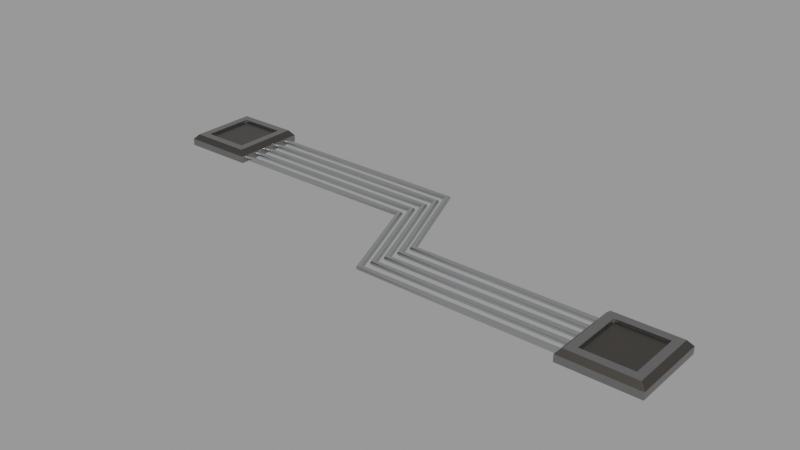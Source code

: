 # Source: greeble_btm14.blend  (saved by Blender 3.0.42; exported with 4.5.12 LTS)
import bpy
from mathutils import Matrix  # noqa: F401  (used for matrix-valued properties, if any)

bpy.ops.wm.read_factory_settings(use_empty=True)
scene = bpy.context.scene
scene.name = 'main'

# ---- materials (node trees are filled in below, after node groups)
mat_sy_steel_mat = bpy.data.materials.new('sy_steel_mat')
mat_sy_steel_mat.use_transparent_shadow = False
mat_sy_alum_shiny = bpy.data.materials.new('sy_alum_shiny')
mat_sy_alum_shiny.use_transparent_shadow = False
mat_sy_dark_annodized_matte = bpy.data.materials.new('sy_dark_annodized_matte')
mat_sy_dark_annodized_matte.use_transparent_shadow = False

# ---- node groups
ng_sy_metal_001 = bpy.data.node_groups.new('sy_metal.001', 'ShaderNodeTree')
_s = ng_sy_metal_001.interface.new_socket(name='Color', in_out='OUTPUT', socket_type='NodeSocketColor')
_s.default_value = (0.2987, 0.2987, 0.2987, 1.0)
_s = ng_sy_metal_001.interface.new_socket(name='Normal', in_out='OUTPUT', socket_type='NodeSocketVector')
_s.min_value = 0.0
_s.max_value = 0.0
_s = ng_sy_metal_001.interface.new_socket(name='Value', in_out='OUTPUT', socket_type='NodeSocketFloat')
_s.min_value = 0.0
_s.max_value = 0.0
_s = ng_sy_metal_001.interface.new_socket(name='Color', in_out='INPUT', socket_type='NodeSocketColor')
_s.default_value = (0.2987, 0.2987, 0.2987, 1.0)
_s = ng_sy_metal_001.interface.new_socket(name='Roughness', in_out='INPUT', socket_type='NodeSocketFloat')
_s.default_value = 1.0
_s.min_value = 0.0
_s.max_value = 2.0
_s = ng_sy_metal_001.interface.new_socket(name='Bump', in_out='INPUT', socket_type='NodeSocketFloat')
_s.default_value = 1.0
_s.min_value = 0.0
_s.max_value = 2.0
_s = ng_sy_metal_001.interface.new_socket(name='Scale', in_out='INPUT', socket_type='NodeSocketFloat')
_s.default_value = 1.0
_s.min_value = 0.0
_s.max_value = 2.0
_s = ng_sy_metal_001.interface.new_socket(name='Normal', in_out='INPUT', socket_type='NodeSocketVector')
_s.min_value = -1.0
_s.max_value = 1.0
_s.hide_value = True
_N = ng_sy_metal_001.nodes; _L = ng_sy_metal_001.links
n0 = _N.new('ShaderNodeTexCoord'); n0.name = 'Texture Coordinate.001'; n0.location = (-689, -224)
n1 = _N.new('ShaderNodeMapping'); n1.name = 'Mapping.001'; n1.location = (-479, -207)
n1.width = 240
n1.vector_type = 'TEXTURE'
n1.inputs[2].default_value = (0.7679, 0.576, 0.384)
n2 = _N.new('ShaderNodeValToRGB'); n2.name = 'ColorRamp'; n2.location = (45, -254)
while len(n2.color_ramp.elements) > 1: n2.color_ramp.elements.remove(n2.color_ramp.elements[-1])
n2.color_ramp.elements[0].position = 0.0; n2.color_ramp.elements[0].color = (0.508, 0.508, 0.508, 1.0)
_e = n2.color_ramp.elements.new(1.0); _e.color = (1.0, 1.0, 1.0, 1.0)
n3 = _N.new('ShaderNodeMix'); n3.name = 'Mix'; n3.location = (351, -115)
n3.data_type = 'RGBA'
n3.blend_type = 'MULTIPLY'
n3.inputs[0].default_value = 0.4667
n4 = _N.new('NodeGroupOutput'); n4.name = 'Group Output'; n4.location = (889, 0)
n5 = _N.new('ShaderNodeRGB'); n5.name = 'RGB'; n5.location = (-683, 362)
n5.outputs[0].default_value = (0.2987, 0.2987, 0.2987, 1.0)
n6 = _N.new('ShaderNodeTexCoord'); n6.name = 'Texture Coordinate'; n6.location = (-689, 83)
n7 = _N.new('ShaderNodeMapping'); n7.name = 'Mapping'; n7.location = (-461, 179)
n7.width = 240
n7.vector_type = 'TEXTURE'
n7.inputs[2].default_value = (0.384, 0.576, 0.7679)
n8 = _N.new('ShaderNodeTexNoise'); n8.name = 'Noise Texture'; n8.location = (-184, 74)
n8.inputs[2].default_value = 150.0
n8.inputs[3].default_value = 5.0
n9 = _N.new('ShaderNodeValToRGB'); n9.name = 'ColorRamp.001'; n9.location = (46, 5)
while len(n9.color_ramp.elements) > 1: n9.color_ramp.elements.remove(n9.color_ramp.elements[-1])
n9.color_ramp.elements[0].position = 0.0; n9.color_ramp.elements[0].color = (0.0, 0.0, 0.0, 1.0)
_e = n9.color_ramp.elements.new(1.0); _e.color = (1.0, 1.0, 1.0, 1.0)
n10 = _N.new('ShaderNodeMath'); n10.name = 'Math'; n10.location = (571, -60)
n10.operation = 'MULTIPLY'
n10.inputs[2].default_value = 0.0
n11 = _N.new('ShaderNodeMath'); n11.name = 'Math.001'; n11.location = (382, -405)
n11.operation = 'DIVIDE'
n11.inputs[1].default_value = 10.0
n11.inputs[2].default_value = 0.0
n12 = _N.new('ShaderNodeBump'); n12.name = 'Bump'; n12.location = (689, -362)
n12.inputs[1].default_value = 0.05
n12.inputs[2].default_value = 1.0
n13 = _N.new('ShaderNodeValue'); n13.name = 'Value'; n13.location = (-1337, -282)
n13.outputs[0].default_value = 1.0
n14 = _N.new('NodeGroupInput'); n14.name = 'Group Input'; n14.location = (-1239, 5)
n15 = _N.new('ShaderNodeCombineXYZ'); n15.name = 'Combine XYZ'; n15.location = (-869, -178)
n16 = _N.new('ShaderNodeMath'); n16.name = 'Math.002'; n16.location = (-1066, -219)
n16.operation = 'MULTIPLY'
n16.inputs[1].default_value = 50.0
n16.inputs[2].default_value = 0.0
n17 = _N.new('ShaderNodeCombineXYZ'); n17.name = 'Combine XYZ.001'; n17.location = (-869, -371)
n18 = _N.new('ShaderNodeTexNoise'); n18.name = 'Musgrave Texture'; n18.location = (-175, -206)
n18.width = 150
n18.normalize = False
n18.inputs[2].default_value = 400.0
n18.inputs[3].default_value = 0.0
n18.inputs[4].default_value = 0.25
_L.new(n7.outputs[0], n8.inputs[0])
_L.new(n6.outputs[0], n7.inputs[0])
_L.new(n18.outputs[0], n2.inputs[0])
_L.new(n9.outputs[0], n3.inputs[6])
_L.new(n2.outputs[0], n3.inputs[7])
_L.new(n1.outputs[0], n18.inputs[0])
_L.new(n0.outputs[0], n1.inputs[0])
_L.new(n3.outputs[2], n12.inputs[3])
_L.new(n12.outputs[0], n4.inputs[1])
_L.new(n3.outputs[2], n10.inputs[0])
_L.new(n10.outputs[0], n4.inputs[2])
_L.new(n14.outputs[0], n4.inputs[0])
_L.new(n14.outputs[1], n10.inputs[1])
_L.new(n14.outputs[2], n11.inputs[0])
_L.new(n11.outputs[0], n12.inputs[0])
_L.new(n14.outputs[4], n12.inputs[4])
_L.new(n16.outputs[0], n15.inputs[0])
_L.new(n16.outputs[0], n15.inputs[1])
_L.new(n15.outputs[0], n7.inputs[3])
_L.new(n16.outputs[0], n17.inputs[2])
_L.new(n17.outputs[0], n1.inputs[3])
_L.new(n14.outputs[3], n16.inputs[0])
_L.new(n8.outputs[0], n9.inputs[0])
n4.is_active_output = True
ng_sy_metal = bpy.data.node_groups.new('sy_metal', 'ShaderNodeTree')
_s = ng_sy_metal.interface.new_socket(name='Color', in_out='OUTPUT', socket_type='NodeSocketColor')
_s.default_value = (0.2987, 0.2987, 0.2987, 1.0)
_s = ng_sy_metal.interface.new_socket(name='Normal', in_out='OUTPUT', socket_type='NodeSocketVector')
_s.min_value = 0.0
_s.max_value = 0.0
_s = ng_sy_metal.interface.new_socket(name='Value', in_out='OUTPUT', socket_type='NodeSocketFloat')
_s.min_value = 0.0
_s.max_value = 0.0
_s = ng_sy_metal.interface.new_socket(name='Color', in_out='INPUT', socket_type='NodeSocketColor')
_s.default_value = (0.2987, 0.2987, 0.2987, 1.0)
_s = ng_sy_metal.interface.new_socket(name='Roughness', in_out='INPUT', socket_type='NodeSocketFloat')
_s.default_value = 1.0
_s.min_value = 0.0
_s.max_value = 2.0
_s = ng_sy_metal.interface.new_socket(name='Bump', in_out='INPUT', socket_type='NodeSocketFloat')
_s.default_value = 1.0
_s.min_value = 0.0
_s.max_value = 2.0
_s = ng_sy_metal.interface.new_socket(name='Scale', in_out='INPUT', socket_type='NodeSocketFloat')
_s.default_value = 1.0
_s.min_value = 0.0
_s.max_value = 2.0
_s = ng_sy_metal.interface.new_socket(name='Normal', in_out='INPUT', socket_type='NodeSocketVector')
_s.min_value = -1.0
_s.max_value = 1.0
_s.hide_value = True
_N = ng_sy_metal.nodes; _L = ng_sy_metal.links
n0 = _N.new('ShaderNodeTexCoord'); n0.name = 'Texture Coordinate.001'; n0.location = (-689, -224)
n1 = _N.new('ShaderNodeTexNoise'); n1.name = 'Musgrave Texture'; n1.location = (-175, -206)
n1.width = 150
n1.normalize = False
n1.inputs[2].default_value = 400.0
n1.inputs[3].default_value = 0.0
n1.inputs[4].default_value = 0.25
n2 = _N.new('ShaderNodeValToRGB'); n2.name = 'ColorRamp'; n2.location = (45, -254)
while len(n2.color_ramp.elements) > 1: n2.color_ramp.elements.remove(n2.color_ramp.elements[-1])
n2.color_ramp.elements[0].position = 0.0; n2.color_ramp.elements[0].color = (0.508, 0.508, 0.508, 1.0)
_e = n2.color_ramp.elements.new(1.0); _e.color = (1.0, 1.0, 1.0, 1.0)
n3 = _N.new('ShaderNodeMix'); n3.name = 'Mix'; n3.location = (351, -115)
n3.data_type = 'RGBA'
n3.blend_type = 'MULTIPLY'
n3.inputs[0].default_value = 0.4667
n4 = _N.new('NodeGroupOutput'); n4.name = 'Group Output'; n4.location = (889, 0)
n5 = _N.new('ShaderNodeRGB'); n5.name = 'RGB'; n5.location = (-683, 362)
n5.outputs[0].default_value = (0.2987, 0.2987, 0.2987, 1.0)
n6 = _N.new('ShaderNodeTexCoord'); n6.name = 'Texture Coordinate'; n6.location = (-689, 83)
n7 = _N.new('ShaderNodeMapping'); n7.name = 'Mapping'; n7.location = (-461, 179)
n7.width = 240
n7.vector_type = 'TEXTURE'
n8 = _N.new('ShaderNodeTexNoise'); n8.name = 'Noise Texture'; n8.location = (-184, 74)
n8.inputs[2].default_value = 150.0
n8.inputs[3].default_value = 5.0
n9 = _N.new('ShaderNodeValToRGB'); n9.name = 'ColorRamp.001'; n9.location = (46, 5)
while len(n9.color_ramp.elements) > 1: n9.color_ramp.elements.remove(n9.color_ramp.elements[-1])
n9.color_ramp.elements[0].position = 0.0; n9.color_ramp.elements[0].color = (0.0, 0.0, 0.0, 1.0)
_e = n9.color_ramp.elements.new(1.0); _e.color = (1.0, 1.0, 1.0, 1.0)
n10 = _N.new('ShaderNodeMath'); n10.name = 'Math'; n10.location = (571, -60)
n10.operation = 'MULTIPLY'
n10.inputs[2].default_value = 0.0
n11 = _N.new('ShaderNodeMath'); n11.name = 'Math.001'; n11.location = (382, -405)
n11.operation = 'DIVIDE'
n11.inputs[1].default_value = 10.0
n11.inputs[2].default_value = 0.0
n12 = _N.new('ShaderNodeBump'); n12.name = 'Bump'; n12.location = (689, -362)
n12.inputs[1].default_value = 0.05
n12.inputs[2].default_value = 1.0
n13 = _N.new('ShaderNodeValue'); n13.name = 'Value'; n13.location = (-1337, -282)
n13.outputs[0].default_value = 1.0
n14 = _N.new('NodeGroupInput'); n14.name = 'Group Input'; n14.location = (-1239, 5)
n15 = _N.new('ShaderNodeCombineXYZ'); n15.name = 'Combine XYZ'; n15.location = (-869, -178)
n16 = _N.new('ShaderNodeMath'); n16.name = 'Math.002'; n16.location = (-1066, -219)
n16.operation = 'MULTIPLY'
n16.inputs[1].default_value = 50.0
n16.inputs[2].default_value = 0.0
n17 = _N.new('ShaderNodeCombineXYZ'); n17.name = 'Combine XYZ.001'; n17.location = (-869, -371)
n18 = _N.new('ShaderNodeMapping'); n18.name = 'Mapping.001'; n18.location = (-479, -207)
n18.width = 240
n18.vector_type = 'TEXTURE'
_L.new(n7.outputs[0], n8.inputs[0])
_L.new(n8.outputs[0], n9.inputs[0])
_L.new(n6.outputs[0], n7.inputs[0])
_L.new(n1.outputs[0], n2.inputs[0])
_L.new(n9.outputs[0], n3.inputs[6])
_L.new(n2.outputs[0], n3.inputs[7])
_L.new(n18.outputs[0], n1.inputs[0])
_L.new(n0.outputs[0], n18.inputs[0])
_L.new(n3.outputs[2], n12.inputs[3])
_L.new(n12.outputs[0], n4.inputs[1])
_L.new(n3.outputs[2], n10.inputs[0])
_L.new(n10.outputs[0], n4.inputs[2])
_L.new(n14.outputs[0], n4.inputs[0])
_L.new(n14.outputs[1], n10.inputs[1])
_L.new(n14.outputs[2], n11.inputs[0])
_L.new(n11.outputs[0], n12.inputs[0])
_L.new(n14.outputs[4], n12.inputs[4])
_L.new(n16.outputs[0], n15.inputs[0])
_L.new(n16.outputs[0], n15.inputs[1])
_L.new(n15.outputs[0], n7.inputs[3])
_L.new(n16.outputs[0], n17.inputs[2])
_L.new(n17.outputs[0], n18.inputs[3])
_L.new(n14.outputs[3], n16.inputs[0])
n4.is_active_output = True
ng_sy_metal_002 = bpy.data.node_groups.new('sy_metal.002', 'ShaderNodeTree')
_s = ng_sy_metal_002.interface.new_socket(name='Color', in_out='OUTPUT', socket_type='NodeSocketColor')
_s.default_value = (0.2987, 0.2987, 0.2987, 1.0)
_s = ng_sy_metal_002.interface.new_socket(name='Normal', in_out='OUTPUT', socket_type='NodeSocketVector')
_s.min_value = 0.0
_s.max_value = 0.0
_s = ng_sy_metal_002.interface.new_socket(name='Value', in_out='OUTPUT', socket_type='NodeSocketFloat')
_s.min_value = 0.0
_s.max_value = 0.0
_s = ng_sy_metal_002.interface.new_socket(name='Color', in_out='INPUT', socket_type='NodeSocketColor')
_s.default_value = (0.2987, 0.2987, 0.2987, 1.0)
_s = ng_sy_metal_002.interface.new_socket(name='Roughness', in_out='INPUT', socket_type='NodeSocketFloat')
_s.default_value = 1.0
_s.min_value = 0.0
_s.max_value = 2.0
_s = ng_sy_metal_002.interface.new_socket(name='Bump', in_out='INPUT', socket_type='NodeSocketFloat')
_s.default_value = 1.0
_s.min_value = 0.0
_s.max_value = 2.0
_s = ng_sy_metal_002.interface.new_socket(name='Scale', in_out='INPUT', socket_type='NodeSocketFloat')
_s.default_value = 1.0
_s.min_value = 0.0
_s.max_value = 2.0
_s = ng_sy_metal_002.interface.new_socket(name='Normal', in_out='INPUT', socket_type='NodeSocketVector')
_s.min_value = -1.0
_s.max_value = 1.0
_s.hide_value = True
_N = ng_sy_metal_002.nodes; _L = ng_sy_metal_002.links
n0 = _N.new('ShaderNodeTexCoord'); n0.name = 'Texture Coordinate.001'; n0.location = (-689, -224)
n1 = _N.new('ShaderNodeMapping'); n1.name = 'Mapping.001'; n1.location = (-479, -207)
n1.width = 240
n1.vector_type = 'TEXTURE'
n1.inputs[2].default_value = (0.7679, 0.576, 0.384)
n2 = _N.new('ShaderNodeTexNoise'); n2.name = 'Musgrave Texture'; n2.location = (-175, -206)
n2.width = 150
n2.normalize = False
n2.inputs[2].default_value = 400.0
n2.inputs[3].default_value = 0.0
n2.inputs[4].default_value = 0.25
n3 = _N.new('ShaderNodeValToRGB'); n3.name = 'ColorRamp'; n3.location = (45, -254)
while len(n3.color_ramp.elements) > 1: n3.color_ramp.elements.remove(n3.color_ramp.elements[-1])
n3.color_ramp.elements[0].position = 0.0; n3.color_ramp.elements[0].color = (0.508, 0.508, 0.508, 1.0)
_e = n3.color_ramp.elements.new(1.0); _e.color = (1.0, 1.0, 1.0, 1.0)
n4 = _N.new('ShaderNodeMix'); n4.name = 'Mix'; n4.location = (351, -115)
n4.data_type = 'RGBA'
n4.blend_type = 'MULTIPLY'
n4.inputs[0].default_value = 0.4667
n5 = _N.new('NodeGroupOutput'); n5.name = 'Group Output'; n5.location = (889, 0)
n6 = _N.new('ShaderNodeRGB'); n6.name = 'RGB'; n6.location = (-683, 362)
n6.outputs[0].default_value = (0.2987, 0.2987, 0.2987, 1.0)
n7 = _N.new('ShaderNodeTexCoord'); n7.name = 'Texture Coordinate'; n7.location = (-689, 83)
n8 = _N.new('ShaderNodeMapping'); n8.name = 'Mapping'; n8.location = (-461, 179)
n8.width = 240
n8.vector_type = 'TEXTURE'
n8.inputs[2].default_value = (0.384, 0.576, 0.7679)
n9 = _N.new('ShaderNodeTexNoise'); n9.name = 'Noise Texture'; n9.location = (-184, 74)
n9.inputs[2].default_value = 150.0
n9.inputs[3].default_value = 5.0
n10 = _N.new('ShaderNodeValToRGB'); n10.name = 'ColorRamp.001'; n10.location = (46, 5)
while len(n10.color_ramp.elements) > 1: n10.color_ramp.elements.remove(n10.color_ramp.elements[-1])
n10.color_ramp.elements[0].position = 0.0; n10.color_ramp.elements[0].color = (0.0, 0.0, 0.0, 1.0)
_e = n10.color_ramp.elements.new(1.0); _e.color = (1.0, 1.0, 1.0, 1.0)
n11 = _N.new('ShaderNodeMath'); n11.name = 'Math'; n11.location = (571, -60)
n11.operation = 'MULTIPLY'
n11.inputs[2].default_value = 0.0
n12 = _N.new('ShaderNodeMath'); n12.name = 'Math.001'; n12.location = (382, -405)
n12.operation = 'DIVIDE'
n12.inputs[1].default_value = 10.0
n12.inputs[2].default_value = 0.0
n13 = _N.new('ShaderNodeBump'); n13.name = 'Bump'; n13.location = (689, -362)
n13.inputs[1].default_value = 0.05
n13.inputs[2].default_value = 1.0
n14 = _N.new('ShaderNodeValue'); n14.name = 'Value'; n14.location = (-1337, -282)
n14.outputs[0].default_value = 1.0
n15 = _N.new('NodeGroupInput'); n15.name = 'Group Input'; n15.location = (-1239, 5)
n16 = _N.new('ShaderNodeCombineXYZ'); n16.name = 'Combine XYZ'; n16.location = (-869, -178)
n17 = _N.new('ShaderNodeMath'); n17.name = 'Math.002'; n17.location = (-1066, -219)
n17.operation = 'MULTIPLY'
n17.inputs[1].default_value = 50.0
n17.inputs[2].default_value = 0.0
n18 = _N.new('ShaderNodeCombineXYZ'); n18.name = 'Combine XYZ.001'; n18.location = (-869, -371)
_L.new(n8.outputs[0], n9.inputs[0])
_L.new(n9.outputs[0], n10.inputs[0])
_L.new(n7.outputs[0], n8.inputs[0])
_L.new(n2.outputs[0], n3.inputs[0])
_L.new(n10.outputs[0], n4.inputs[6])
_L.new(n3.outputs[0], n4.inputs[7])
_L.new(n1.outputs[0], n2.inputs[0])
_L.new(n0.outputs[0], n1.inputs[0])
_L.new(n4.outputs[2], n13.inputs[3])
_L.new(n13.outputs[0], n5.inputs[1])
_L.new(n4.outputs[2], n11.inputs[0])
_L.new(n11.outputs[0], n5.inputs[2])
_L.new(n15.outputs[0], n5.inputs[0])
_L.new(n15.outputs[1], n11.inputs[1])
_L.new(n15.outputs[2], n12.inputs[0])
_L.new(n12.outputs[0], n13.inputs[0])
_L.new(n15.outputs[4], n13.inputs[4])
_L.new(n17.outputs[0], n16.inputs[0])
_L.new(n17.outputs[0], n16.inputs[1])
_L.new(n16.outputs[0], n8.inputs[3])
_L.new(n17.outputs[0], n18.inputs[2])
_L.new(n18.outputs[0], n1.inputs[3])
_L.new(n15.outputs[3], n17.inputs[0])
n5.is_active_output = True

# ---- material node trees
mat_sy_steel_mat.use_nodes = True; mat_sy_steel_mat.node_tree.nodes.clear()
_N = mat_sy_steel_mat.node_tree.nodes; _L = mat_sy_steel_mat.node_tree.links
n0 = _N.new('ShaderNodeOutputMaterial'); n0.name = 'Material Output'; n0.location = (395, 300)
n1 = _N.new('ShaderNodeBsdfPrincipled'); n1.name = 'Principled BSDF'; n1.location = (105, 300)
n1.distribution = 'GGX'
n1.subsurface_method = 'BURLEY'
n1.inputs[1].default_value = 1.0
n1.inputs[3].default_value = 1.45
n1.inputs[27].default_value = (0.0, 0.0, 0.0, 1.0)
n1.inputs[28].default_value = 1.0
n2 = _N.new('ShaderNodeGroup'); n2.name = 'Group'; n2.location = (-335, 131)
n2.node_tree = ng_sy_metal_001
n2.inputs[0].default_value = (0.2987, 0.2987, 0.2987, 1.0)
n2.inputs[1].default_value = 1.0
n2.inputs[2].default_value = 1.0
n2.inputs[3].default_value = 20.0
n2.inputs[4].default_value = (0.0, 0.0, 0.0)
n3 = _N.new('ShaderNodeBevel'); n3.name = 'Bevel'; n3.location = (-115, -60)
n3.samples = 16
n3.inputs[0].default_value = 0.002
_L.new(n2.outputs[0], n1.inputs[0])
_L.new(n1.outputs[0], n0.inputs[0])
_L.new(n2.outputs[1], n3.inputs[1])
_L.new(n2.outputs[2], n1.inputs[2])
_L.new(n3.outputs[0], n1.inputs[5])
n0.is_active_output = True
mat_sy_alum_shiny.use_nodes = True; mat_sy_alum_shiny.node_tree.nodes.clear()
_N = mat_sy_alum_shiny.node_tree.nodes; _L = mat_sy_alum_shiny.node_tree.links
n0 = _N.new('ShaderNodeOutputMaterial'); n0.name = 'Material Output'; n0.location = (395, 300)
n1 = _N.new('ShaderNodeBsdfPrincipled'); n1.name = 'Principled BSDF'; n1.location = (105, 300)
n1.distribution = 'GGX'
n1.subsurface_method = 'BURLEY'
n1.inputs[1].default_value = 1.0
n1.inputs[3].default_value = 1.45
n1.inputs[27].default_value = (0.0, 0.0, 0.0, 1.0)
n1.inputs[28].default_value = 1.0
n2 = _N.new('ShaderNodeGroup'); n2.name = 'Group'; n2.location = (-335, 131)
n2.node_tree = ng_sy_metal
n2.inputs[0].default_value = (0.56, 0.57, 0.58, 1.0)
n2.inputs[1].default_value = 0.3
n2.inputs[2].default_value = 0.2
n2.inputs[3].default_value = 20.0
n2.inputs[4].default_value = (0.0, 0.0, 0.0)
n3 = _N.new('ShaderNodeBevel'); n3.name = 'Bevel'; n3.location = (-115, -43)
n3.samples = 16
n3.inputs[0].default_value = 0.002
_L.new(n2.outputs[0], n1.inputs[0])
_L.new(n1.outputs[0], n0.inputs[0])
_L.new(n2.outputs[1], n3.inputs[1])
_L.new(n2.outputs[2], n1.inputs[2])
_L.new(n3.outputs[0], n1.inputs[5])
n0.is_active_output = True
mat_sy_dark_annodized_matte.use_nodes = True; mat_sy_dark_annodized_matte.node_tree.nodes.clear()
_N = mat_sy_dark_annodized_matte.node_tree.nodes; _L = mat_sy_dark_annodized_matte.node_tree.links
n0 = _N.new('ShaderNodeOutputMaterial'); n0.name = 'Material Output'; n0.location = (395, 300)
n1 = _N.new('ShaderNodeBsdfPrincipled'); n1.name = 'Principled BSDF'; n1.location = (105, 300)
n1.distribution = 'GGX'
n1.subsurface_method = 'BURLEY'
n1.inputs[1].default_value = 1.0
n1.inputs[3].default_value = 1.45
n1.inputs[27].default_value = (0.0, 0.0, 0.0, 1.0)
n1.inputs[28].default_value = 1.0
n2 = _N.new('ShaderNodeGroup'); n2.name = 'Group'; n2.location = (-335, 131)
n2.node_tree = ng_sy_metal_002
n2.inputs[0].default_value = (0.1251, 0.1153, 0.1049, 1.0)
n2.inputs[1].default_value = 1.0
n2.inputs[2].default_value = 1.0
n2.inputs[3].default_value = 20.0
n2.inputs[4].default_value = (0.0, 0.0, 0.0)
n3 = _N.new('ShaderNodeBevel'); n3.name = 'Bevel'; n3.location = (-115, -39)
n3.samples = 16
n3.inputs[0].default_value = 0.002
_L.new(n2.outputs[0], n1.inputs[0])
_L.new(n1.outputs[0], n0.inputs[0])
_L.new(n2.outputs[1], n3.inputs[1])
_L.new(n2.outputs[2], n1.inputs[2])
_L.new(n3.outputs[0], n1.inputs[5])
n0.is_active_output = True

# ---- meshes
me_plane_005 = bpy.data.meshes.new('Plane.005')
me_plane_005.from_pydata([(2.371, -0.9545, 0.0), (3.177, -0.9545, 0.0), (2.371, -0.1377, 0.0), (3.177, -0.1377, 0.0), (2.513, -0.2652, 0.1324), (2.371, -0.1377, 0.07609), (2.371, -0.9545, 0.07609), (2.513, -0.827, 0.1324), (3.177, -0.9545, 0.07609), (3.035, -0.827, 0.1324), (3.177, -0.1377, 0.07609), (3.035, -0.2652, 0.1324), (-2.53, 0.7997, 0.05359), (-2.53, 0.791, 0.03263), (-2.53, 0.7997, 0.01166), (-2.53, 0.8206, 0.002981), (-2.53, 0.8416, 0.01166), (-2.53, 0.8503, 0.03263), (-2.53, 0.8416, 0.05359), (-2.53, 0.8206, 0.06227), (-0.07141, 0.8039, 0.05359), (-0.07851, 0.7969, 0.03263), (-0.07141, 0.8039, 0.01166), (-0.05426, 0.8206, 0.002981), (-0.03711, 0.8374, 0.01166), (-0.03001, 0.8443, 0.03263), (-0.03711, 0.8374, 0.05359), (-0.05426, 0.8206, 0.06227), (0.3449, -0.2593, 0.05359), (0.3378, -0.2662, 0.03263), (0.3449, -0.2593, 0.01166), (0.3621, -0.2425, 0.002981), (0.3792, -0.2258, 0.01166), (0.3863, -0.2188, 0.03263), (0.3792, -0.2258, 0.05359), (0.3621, -0.2425, 0.06227), (2.652, -0.2635, 0.05359), (2.652, -0.2722, 0.03263), (2.652, -0.2635, 0.01166), (2.652, -0.2425, 0.002981), (2.652, -0.2216, 0.01166), (2.652, -0.2129, 0.03263), (2.652, -0.2216, 0.05359), (2.652, -0.2425, 0.06227), (-2.561, 0.6514, 0.05359), (-2.561, 0.6428, 0.03263), (-2.561, 0.6514, 0.01166), (-2.561, 0.6724, 0.002981), (-2.561, 0.6934, 0.01166), (-2.561, 0.702, 0.03263), (-2.561, 0.6934, 0.05359), (-2.561, 0.6724, 0.06227), (-0.1024, 0.6557, 0.05359), (-0.1095, 0.6487, 0.03263), (-0.1024, 0.6557, 0.01166), (-0.08521, 0.6724, 0.002981), (-0.06806, 0.6892, 0.01166), (-0.06096, 0.6961, 0.03263), (-0.06806, 0.6892, 0.05359), (-0.08521, 0.6724, 0.06227), (0.314, -0.4075, 0.05359), (0.3069, -0.4144, 0.03263), (0.314, -0.4075, 0.01166), (0.3311, -0.3908, 0.002981), (0.3483, -0.374, 0.01166), (0.3554, -0.3671, 0.03263), (0.3483, -0.374, 0.05359), (0.3311, -0.3908, 0.06227), (2.621, -0.4117, 0.05359), (2.621, -0.4204, 0.03263), (2.621, -0.4117, 0.01166), (2.621, -0.3908, 0.002981), (2.621, -0.3698, 0.01166), (2.621, -0.3611, 0.03263), (2.621, -0.3698, 0.05359), (2.621, -0.3908, 0.06227), (-2.596, 0.5032, 0.05359), (-2.596, 0.4945, 0.03263), (-2.596, 0.5032, 0.01166), (-2.596, 0.5242, 0.002981), (-2.596, 0.5451, 0.01166), (-2.596, 0.5538, 0.03263), (-2.596, 0.5451, 0.05359), (-2.596, 0.5242, 0.06227), (-0.1371, 0.5074, 0.05359), (-0.1442, 0.5005, 0.03263), (-0.1371, 0.5074, 0.01166), (-0.1199, 0.5242, 0.002981), (-0.1028, 0.5409, 0.01166), (-0.09566, 0.5479, 0.03263), (-0.1028, 0.5409, 0.05359), (-0.1199, 0.5242, 0.06227), (0.2792, -0.5557, 0.05359), (0.2721, -0.5627, 0.03263), (0.2792, -0.5557, 0.01166), (0.2964, -0.539, 0.002981), (0.3135, -0.5222, 0.01166), (0.3206, -0.5153, 0.03263), (0.3135, -0.5222, 0.05359), (0.2964, -0.539, 0.06227), (2.586, -0.56, 0.05359), (2.586, -0.5686, 0.03263), (2.586, -0.56, 0.01166), (2.586, -0.539, 0.002981), (2.586, -0.518, 0.01166), (2.586, -0.5093, 0.03263), (2.586, -0.518, 0.05359), (2.586, -0.539, 0.06227), (-2.633, 0.355, 0.05359), (-2.633, 0.3463, 0.03263), (-2.633, 0.355, 0.01166), (-2.633, 0.3759, 0.002981), (-2.633, 0.3969, 0.01166), (-2.633, 0.4056, 0.03263), (-2.633, 0.3969, 0.05359), (-2.633, 0.3759, 0.06227), (-0.1742, 0.3592, 0.05359), (-0.1813, 0.3523, 0.03263), (-0.1742, 0.3592, 0.01166), (-0.1571, 0.3759, 0.002981), (-0.1399, 0.3927, 0.01166), (-0.1328, 0.3996, 0.03263), (-0.1399, 0.3927, 0.05359), (-0.1571, 0.3759, 0.06227), (0.2421, -0.704, 0.05359), (0.235, -0.7109, 0.03263), (0.2421, -0.704, 0.01166), (0.2592, -0.6872, 0.002981), (0.2764, -0.6705, 0.01166), (0.2835, -0.6635, 0.03263), (0.2764, -0.6705, 0.05359), (0.2592, -0.6872, 0.06227), (2.549, -0.7082, 0.05359), (2.549, -0.7169, 0.03263), (2.549, -0.7082, 0.01166), (2.549, -0.6872, 0.002981), (2.549, -0.6663, 0.01166), (2.549, -0.6576, 0.03263), (2.549, -0.6663, 0.05359), (2.549, -0.6872, 0.06227), (-2.674, 0.2067, 0.05359), (-2.674, 0.1981, 0.03263), (-2.674, 0.2067, 0.01166), (-2.674, 0.2277, 0.002981), (-2.674, 0.2487, 0.01166), (-2.674, 0.2574, 0.03263), (-2.674, 0.2487, 0.05359), (-2.674, 0.2277, 0.06227), (-0.215, 0.211, 0.05359), (-0.2221, 0.204, 0.03263), (-0.215, 0.211, 0.01166), (-0.1979, 0.2277, 0.002981), (-0.1807, 0.2445, 0.01166), (-0.1736, 0.2514, 0.03263), (-0.1807, 0.2445, 0.05359), (-0.1979, 0.2277, 0.06227), (0.2013, -0.8522, 0.05359), (0.1942, -0.8591, 0.03263), (0.2013, -0.8522, 0.01166), (0.2184, -0.8355, 0.002981), (0.2356, -0.8187, 0.01166), (0.2427, -0.8118, 0.03263), (0.2356, -0.8187, 0.05359), (0.2184, -0.8355, 0.06227), (2.508, -0.8564, 0.05359), (2.508, -0.8651, 0.03263), (2.508, -0.8564, 0.01166), (2.508, -0.8355, 0.002981), (2.508, -0.8145, 0.01166), (2.508, -0.8058, 0.03263), (2.508, -0.8145, 0.05359), (2.508, -0.8355, 0.06227), (-3.177, 0.1377, 0.0), (-2.371, 0.1377, 0.0), (-3.177, 0.9545, 0.0), (-2.371, 0.9545, 0.0), (-3.035, 0.827, 0.1324), (-3.177, 0.9545, 0.07609), (-3.177, 0.1377, 0.07609), (-3.035, 0.2652, 0.1324), (-2.371, 0.1377, 0.07609), (-2.513, 0.2652, 0.1324), (-2.371, 0.9545, 0.07609), (-2.513, 0.827, 0.1324), (2.427, -0.9133, 0.1324), (2.427, -0.1788, 0.1324), (3.121, -0.9133, 0.1324), (3.121, -0.1788, 0.1324), (-3.121, 0.1788, 0.1324), (-3.121, 0.9133, 0.1324), (-2.427, 0.1788, 0.1324), (-2.427, 0.9133, 0.1324), (2.513, -0.827, 0.1074), (2.513, -0.2652, 0.1074), (3.035, -0.827, 0.1074), (3.035, -0.2652, 0.1074), (-3.035, 0.2652, 0.1074), (-3.035, 0.827, 0.1074), (-2.513, 0.2652, 0.1074), (-2.513, 0.827, 0.1074)], [], [(0, 2, 3, 1), (3, 2, 5, 10), (176, 179, 196, 197), (0, 1, 8, 6), (1, 3, 10, 8), (5, 6, 184, 185), (6, 8, 186, 184), (8, 10, 187, 186), (10, 5, 185, 187), (2, 0, 6, 5), (12, 20, 27, 19), (13, 21, 20, 12), (14, 22, 21, 13), (15, 23, 22, 14), (16, 24, 23, 15), (17, 25, 24, 16), (18, 26, 25, 17), (19, 27, 26, 18), (20, 28, 35, 27), (21, 29, 28, 20), (22, 30, 29, 21), (23, 31, 30, 22), (24, 32, 31, 23), (25, 33, 32, 24), (26, 34, 33, 25), (27, 35, 34, 26), (28, 36, 43, 35), (29, 37, 36, 28), (30, 38, 37, 29), (31, 39, 38, 30), (32, 40, 39, 31), (33, 41, 40, 32), (34, 42, 41, 33), (35, 43, 42, 34), (44, 52, 59, 51), (45, 53, 52, 44), (46, 54, 53, 45), (47, 55, 54, 46), (48, 56, 55, 47), (49, 57, 56, 48), (50, 58, 57, 49), (51, 59, 58, 50), (52, 60, 67, 59), (53, 61, 60, 52), (54, 62, 61, 53), (55, 63, 62, 54), (56, 64, 63, 55), (57, 65, 64, 56), (58, 66, 65, 57), (59, 67, 66, 58), (60, 68, 75, 67), (61, 69, 68, 60), (62, 70, 69, 61), (63, 71, 70, 62), (64, 72, 71, 63), (65, 73, 72, 64), (66, 74, 73, 65), (67, 75, 74, 66), (76, 84, 91, 83), (77, 85, 84, 76), (78, 86, 85, 77), (79, 87, 86, 78), (80, 88, 87, 79), (81, 89, 88, 80), (82, 90, 89, 81), (83, 91, 90, 82), (84, 92, 99, 91), (85, 93, 92, 84), (86, 94, 93, 85), (87, 95, 94, 86), (88, 96, 95, 87), (89, 97, 96, 88), (90, 98, 97, 89), (91, 99, 98, 90), (92, 100, 107, 99), (93, 101, 100, 92), (94, 102, 101, 93), (95, 103, 102, 94), (96, 104, 103, 95), (97, 105, 104, 96), (98, 106, 105, 97), (99, 107, 106, 98), (108, 116, 123, 115), (109, 117, 116, 108), (110, 118, 117, 109), (111, 119, 118, 110), (112, 120, 119, 111), (113, 121, 120, 112), (114, 122, 121, 113), (115, 123, 122, 114), (116, 124, 131, 123), (117, 125, 124, 116), (118, 126, 125, 117), (119, 127, 126, 118), (120, 128, 127, 119), (121, 129, 128, 120), (122, 130, 129, 121), (123, 131, 130, 122), (124, 132, 139, 131), (125, 133, 132, 124), (126, 134, 133, 125), (127, 135, 134, 126), (128, 136, 135, 127), (129, 137, 136, 128), (130, 138, 137, 129), (131, 139, 138, 130), (140, 148, 155, 147), (141, 149, 148, 140), (142, 150, 149, 141), (143, 151, 150, 142), (144, 152, 151, 143), (145, 153, 152, 144), (146, 154, 153, 145), (147, 155, 154, 146), (148, 156, 163, 155), (149, 157, 156, 148), (150, 158, 157, 149), (151, 159, 158, 150), (152, 160, 159, 151), (153, 161, 160, 152), (154, 162, 161, 153), (155, 163, 162, 154), (156, 164, 171, 163), (157, 165, 164, 156), (158, 166, 165, 157), (159, 167, 166, 158), (160, 168, 167, 159), (161, 169, 168, 160), (162, 170, 169, 161), (163, 171, 170, 162), (172, 174, 175, 173), (175, 174, 177, 182), (181, 183, 199, 198), (172, 173, 180, 178), (173, 175, 182, 180), (177, 178, 188, 189), (178, 180, 190, 188), (180, 182, 191, 190), (182, 177, 189, 191), (174, 172, 178, 177), (7, 4, 185, 184), (9, 7, 184, 186), (11, 9, 186, 187), (4, 11, 187, 185), (179, 176, 189, 188), (181, 179, 188, 190), (183, 181, 190, 191), (176, 183, 191, 189), (192, 194, 195, 193), (196, 198, 199, 197), (9, 11, 195, 194), (4, 7, 192, 193), (183, 176, 197, 199), (179, 181, 198, 196), (11, 4, 193, 195), (7, 9, 194, 192)])
me_plane_005.polygons.foreach_set('use_smooth', [0, 0, 0, 0, 0, 0, 0, 0, 0, 0, 1, 1, 1, 1, 1, 1, 1, 1, 1, 1, 1, 1, 1, 1, 1, 1, 1, 1, 1, 1, 1, 1, 1, 1, 1, 1, 1, 1, 1, 1, 1, 1, 1, 1, 1, 1, 1, 1, 1, 1, 1, 1, 1, 1, 1, 1, 1, 1, 1, 1, 1, 1, 1, 1, 1, 1, 1, 1, 1, 1, 1, 1, 1, 1, 1, 1, 1, 1, 1, 1, 1, 1, 1, 1, 1, 1, 1, 1, 1, 1, 1, 1, 1, 1, 1, 1, 1, 1, 1, 1, 1, 1, 1, 1, 1, 1, 1, 1, 1, 1, 1, 1, 1, 1, 1, 1, 1, 1, 1, 1, 1, 1, 1, 1, 1, 1, 1, 1, 1, 1, 0, 0, 0, 0, 0, 0, 0, 0, 0, 0, 0, 0, 0, 0, 0, 0, 0, 0, 0, 0, 0, 0, 0, 0, 0, 0])
me_plane_005.polygons.foreach_set('material_index', [0, 0, 0, 0, 0, 2, 2, 2, 2, 0, 1, 1, 1, 1, 1, 1, 1, 1, 1, 1, 1, 1, 1, 1, 1, 1, 1, 1, 1, 1, 1, 1, 1, 1, 1, 1, 1, 1, 1, 1, 1, 1, 1, 1, 1, 1, 1, 1, 1, 1, 1, 1, 1, 1, 1, 1, 1, 1, 1, 1, 1, 1, 1, 1, 1, 1, 1, 1, 1, 1, 1, 1, 1, 1, 1, 1, 1, 1, 1, 1, 1, 1, 1, 1, 1, 1, 1, 1, 1, 1, 1, 1, 1, 1, 1, 1, 1, 1, 1, 1, 1, 1, 1, 1, 1, 1, 1, 1, 1, 1, 1, 1, 1, 1, 1, 1, 1, 1, 1, 1, 1, 1, 1, 1, 1, 1, 1, 1, 1, 1, 0, 0, 0, 0, 0, 2, 2, 2, 2, 0, 0, 0, 0, 0, 0, 0, 0, 0, 2, 2, 0, 0, 0, 0, 0, 0])
_uv = me_plane_005.uv_layers.new(name='UVMap')
_uv.uv.foreach_set('vector', [0.0, 0.0, 0.0, 1.0, 1.0, 1.0, 1.0, 0.0, 1.0, 1.0, 0.0, 1.0, 0.0, 1.0, 1.0, 1.0, 0.1765, 0.8439, 0.1765, 0.1561, 0.1765, 0.1561, 0.1765, 0.8439, 0.0, 0.0, 1.0, 0.0, 1.0, 0.0, 0.0, 0.0, 1.0, 0.0, 1.0, 1.0, 1.0, 1.0, 1.0, 0.0, 0.0, 1.0, 0.0, 0.0, 0.06942, 0.05039, 0.06942, 0.9496, 0.0, 0.0, 1.0, 0.0, 0.9306, 0.05039, 0.06942, 0.05039, 1.0, 0.0, 1.0, 1.0, 0.9306, 0.9496, 0.9306, 0.05039, 1.0, 1.0, 0.0, 1.0, 0.06942, 0.9496, 0.9306, 0.9496, 0.0, 1.0, 0.0, 0.0, 0.0, 0.0, 0.0, 1.0, 0.0, 1.0, 0.3333, 1.0, 0.3333, 0.875, 0.0, 0.875, 0.0, 0.125, 0.3333, 0.125, 0.3333, 0.0, 0.0, 0.0, 0.0, 0.25, 0.3333, 0.25, 0.3333, 0.125, 0.0, 0.125, 0.0, 0.375, 0.3333, 0.375, 0.3333, 0.25, 0.0, 0.25, 0.0, 0.5, 0.3333, 0.5, 0.3333, 0.375, 0.0, 0.375, 0.0, 0.625, 0.3333, 0.625, 0.3333, 0.5, 0.0, 0.5, 0.0, 0.75, 0.3333, 0.75, 0.3333, 0.625, 0.0, 0.625, 0.0, 0.875, 0.3333, 0.875, 0.3333, 0.75, 0.0, 0.75, 0.3333, 1.0, 0.6667, 1.0, 0.6667, 0.875, 0.3333, 0.875, 0.3333, 0.125, 0.6667, 0.125, 0.6667, 0.0, 0.3333, 0.0, 0.3333, 0.25, 0.6667, 0.25, 0.6667, 0.125, 0.3333, 0.125, 0.3333, 0.375, 0.6667, 0.375, 0.6667, 0.25, 0.3333, 0.25, 0.3333, 0.5, 0.6667, 0.5, 0.6667, 0.375, 0.3333, 0.375, 0.3333, 0.625, 0.6667, 0.625, 0.6667, 0.5, 0.3333, 0.5, 0.3333, 0.75, 0.6667, 0.75, 0.6667, 0.625, 0.3333, 0.625, 0.3333, 0.875, 0.6667, 0.875, 0.6667, 0.75, 0.3333, 0.75, 0.6667, 1.0, 1.0, 1.0, 1.0, 0.875, 0.6667, 0.875, 0.6667, 0.125, 1.0, 0.125, 1.0, 0.0, 0.6667, 0.0, 0.6667, 0.25, 1.0, 0.25, 1.0, 0.125, 0.6667, 0.125, 0.6667, 0.375, 1.0, 0.375, 1.0, 0.25, 0.6667, 0.25, 0.6667, 0.5, 1.0, 0.5, 1.0, 0.375, 0.6667, 0.375, 0.6667, 0.625, 1.0, 0.625, 1.0, 0.5, 0.6667, 0.5, 0.6667, 0.75, 1.0, 0.75, 1.0, 0.625, 0.6667, 0.625, 0.6667, 0.875, 1.0, 0.875, 1.0, 0.75, 0.6667, 0.75, 0.0, 1.0, 0.3333, 1.0, 0.3333, 0.875, 0.0, 0.875, 0.0, 0.125, 0.3333, 0.125, 0.3333, 0.0, 0.0, 0.0, 0.0, 0.25, 0.3333, 0.25, 0.3333, 0.125, 0.0, 0.125, 0.0, 0.375, 0.3333, 0.375, 0.3333, 0.25, 0.0, 0.25, 0.0, 0.5, 0.3333, 0.5, 0.3333, 0.375, 0.0, 0.375, 0.0, 0.625, 0.3333, 0.625, 0.3333, 0.5, 0.0, 0.5, 0.0, 0.75, 0.3333, 0.75, 0.3333, 0.625, 0.0, 0.625, 0.0, 0.875, 0.3333, 0.875, 0.3333, 0.75, 0.0, 0.75, 0.3333, 1.0, 0.6667, 1.0, 0.6667, 0.875, 0.3333, 0.875, 0.3333, 0.125, 0.6667, 0.125, 0.6667, 0.0, 0.3333, 0.0, 0.3333, 0.25, 0.6667, 0.25, 0.6667, 0.125, 0.3333, 0.125, 0.3333, 0.375, 0.6667, 0.375, 0.6667, 0.25, 0.3333, 0.25, 0.3333, 0.5, 0.6667, 0.5, 0.6667, 0.375, 0.3333, 0.375, 0.3333, 0.625, 0.6667, 0.625, 0.6667, 0.5, 0.3333, 0.5, 0.3333, 0.75, 0.6667, 0.75, 0.6667, 0.625, 0.3333, 0.625, 0.3333, 0.875, 0.6667, 0.875, 0.6667, 0.75, 0.3333, 0.75, 0.6667, 1.0, 1.0, 1.0, 1.0, 0.875, 0.6667, 0.875, 0.6667, 0.125, 1.0, 0.125, 1.0, 0.0, 0.6667, 0.0, 0.6667, 0.25, 1.0, 0.25, 1.0, 0.125, 0.6667, 0.125, 0.6667, 0.375, 1.0, 0.375, 1.0, 0.25, 0.6667, 0.25, 0.6667, 0.5, 1.0, 0.5, 1.0, 0.375, 0.6667, 0.375, 0.6667, 0.625, 1.0, 0.625, 1.0, 0.5, 0.6667, 0.5, 0.6667, 0.75, 1.0, 0.75, 1.0, 0.625, 0.6667, 0.625, 0.6667, 0.875, 1.0, 0.875, 1.0, 0.75, 0.6667, 0.75, 0.0, 1.0, 0.3333, 1.0, 0.3333, 0.875, 0.0, 0.875, 0.0, 0.125, 0.3333, 0.125, 0.3333, 0.0, 0.0, 0.0, 0.0, 0.25, 0.3333, 0.25, 0.3333, 0.125, 0.0, 0.125, 0.0, 0.375, 0.3333, 0.375, 0.3333, 0.25, 0.0, 0.25, 0.0, 0.5, 0.3333, 0.5, 0.3333, 0.375, 0.0, 0.375, 0.0, 0.625, 0.3333, 0.625, 0.3333, 0.5, 0.0, 0.5, 0.0, 0.75, 0.3333, 0.75, 0.3333, 0.625, 0.0, 0.625, 0.0, 0.875, 0.3333, 0.875, 0.3333, 0.75, 0.0, 0.75, 0.3333, 1.0, 0.6667, 1.0, 0.6667, 0.875, 0.3333, 0.875, 0.3333, 0.125, 0.6667, 0.125, 0.6667, 0.0, 0.3333, 0.0, 0.3333, 0.25, 0.6667, 0.25, 0.6667, 0.125, 0.3333, 0.125, 0.3333, 0.375, 0.6667, 0.375, 0.6667, 0.25, 0.3333, 0.25, 0.3333, 0.5, 0.6667, 0.5, 0.6667, 0.375, 0.3333, 0.375, 0.3333, 0.625, 0.6667, 0.625, 0.6667, 0.5, 0.3333, 0.5, 0.3333, 0.75, 0.6667, 0.75, 0.6667, 0.625, 0.3333, 0.625, 0.3333, 0.875, 0.6667, 0.875, 0.6667, 0.75, 0.3333, 0.75, 0.6667, 1.0, 1.0, 1.0, 1.0, 0.875, 0.6667, 0.875, 0.6667, 0.125, 1.0, 0.125, 1.0, 0.0, 0.6667, 0.0, 0.6667, 0.25, 1.0, 0.25, 1.0, 0.125, 0.6667, 0.125, 0.6667, 0.375, 1.0, 0.375, 1.0, 0.25, 0.6667, 0.25, 0.6667, 0.5, 1.0, 0.5, 1.0, 0.375, 0.6667, 0.375, 0.6667, 0.625, 1.0, 0.625, 1.0, 0.5, 0.6667, 0.5, 0.6667, 0.75, 1.0, 0.75, 1.0, 0.625, 0.6667, 0.625, 0.6667, 0.875, 1.0, 0.875, 1.0, 0.75, 0.6667, 0.75, 0.0, 1.0, 0.3333, 1.0, 0.3333, 0.875, 0.0, 0.875, 0.0, 0.125, 0.3333, 0.125, 0.3333, 0.0, 0.0, 0.0, 0.0, 0.25, 0.3333, 0.25, 0.3333, 0.125, 0.0, 0.125, 0.0, 0.375, 0.3333, 0.375, 0.3333, 0.25, 0.0, 0.25, 0.0, 0.5, 0.3333, 0.5, 0.3333, 0.375, 0.0, 0.375, 0.0, 0.625, 0.3333, 0.625, 0.3333, 0.5, 0.0, 0.5, 0.0, 0.75, 0.3333, 0.75, 0.3333, 0.625, 0.0, 0.625, 0.0, 0.875, 0.3333, 0.875, 0.3333, 0.75, 0.0, 0.75, 0.3333, 1.0, 0.6667, 1.0, 0.6667, 0.875, 0.3333, 0.875, 0.3333, 0.125, 0.6667, 0.125, 0.6667, 0.0, 0.3333, 0.0, 0.3333, 0.25, 0.6667, 0.25, 0.6667, 0.125, 0.3333, 0.125, 0.3333, 0.375, 0.6667, 0.375, 0.6667, 0.25, 0.3333, 0.25, 0.3333, 0.5, 0.6667, 0.5, 0.6667, 0.375, 0.3333, 0.375, 0.3333, 0.625, 0.6667, 0.625, 0.6667, 0.5, 0.3333, 0.5, 0.3333, 0.75, 0.6667, 0.75, 0.6667, 0.625, 0.3333, 0.625, 0.3333, 0.875, 0.6667, 0.875, 0.6667, 0.75, 0.3333, 0.75, 0.6667, 1.0, 1.0, 1.0, 1.0, 0.875, 0.6667, 0.875, 0.6667, 0.125, 1.0, 0.125, 1.0, 0.0, 0.6667, 0.0, 0.6667, 0.25, 1.0, 0.25, 1.0, 0.125, 0.6667, 0.125, 0.6667, 0.375, 1.0, 0.375, 1.0, 0.25, 0.6667, 0.25, 0.6667, 0.5, 1.0, 0.5, 1.0, 0.375, 0.6667, 0.375, 0.6667, 0.625, 1.0, 0.625, 1.0, 0.5, 0.6667, 0.5, 0.6667, 0.75, 1.0, 0.75, 1.0, 0.625, 0.6667, 0.625, 0.6667, 0.875, 1.0, 0.875, 1.0, 0.75, 0.6667, 0.75, 0.0, 1.0, 0.3333, 1.0, 0.3333, 0.875, 0.0, 0.875, 0.0, 0.125, 0.3333, 0.125, 0.3333, 0.0, 0.0, 0.0, 0.0, 0.25, 0.3333, 0.25, 0.3333, 0.125, 0.0, 0.125, 0.0, 0.375, 0.3333, 0.375, 0.3333, 0.25, 0.0, 0.25, 0.0, 0.5, 0.3333, 0.5, 0.3333, 0.375, 0.0, 0.375, 0.0, 0.625, 0.3333, 0.625, 0.3333, 0.5, 0.0, 0.5, 0.0, 0.75, 0.3333, 0.75, 0.3333, 0.625, 0.0, 0.625, 0.0, 0.875, 0.3333, 0.875, 0.3333, 0.75, 0.0, 0.75, 0.3333, 1.0, 0.6667, 1.0, 0.6667, 0.875, 0.3333, 0.875, 0.3333, 0.125, 0.6667, 0.125, 0.6667, 0.0, 0.3333, 0.0, 0.3333, 0.25, 0.6667, 0.25, 0.6667, 0.125, 0.3333, 0.125, 0.3333, 0.375, 0.6667, 0.375, 0.6667, 0.25, 0.3333, 0.25, 0.3333, 0.5, 0.6667, 0.5, 0.6667, 0.375, 0.3333, 0.375, 0.3333, 0.625, 0.6667, 0.625, 0.6667, 0.5, 0.3333, 0.5, 0.3333, 0.75, 0.6667, 0.75, 0.6667, 0.625, 0.3333, 0.625, 0.3333, 0.875, 0.6667, 0.875, 0.6667, 0.75, 0.3333, 0.75, 0.6667, 1.0, 1.0, 1.0, 1.0, 0.875, 0.6667, 0.875, 0.6667, 0.125, 1.0, 0.125, 1.0, 0.0, 0.6667, 0.0, 0.6667, 0.25, 1.0, 0.25, 1.0, 0.125, 0.6667, 0.125, 0.6667, 0.375, 1.0, 0.375, 1.0, 0.25, 0.6667, 0.25, 0.6667, 0.5, 1.0, 0.5, 1.0, 0.375, 0.6667, 0.375, 0.6667, 0.625, 1.0, 0.625, 1.0, 0.5, 0.6667, 0.5, 0.6667, 0.75, 1.0, 0.75, 1.0, 0.625, 0.6667, 0.625, 0.6667, 0.875, 1.0, 0.875, 1.0, 0.75, 0.6667, 0.75, 0.0, 0.0, 0.0, 1.0, 1.0, 1.0, 1.0, 0.0, 1.0, 1.0, 0.0, 1.0, 0.0, 1.0, 1.0, 1.0, 0.8235, 0.1561, 0.8235, 0.8439, 0.8235, 0.8439, 0.8235, 0.1561, 0.0, 0.0, 1.0, 0.0, 1.0, 0.0, 0.0, 0.0, 1.0, 0.0, 1.0, 1.0, 1.0, 1.0, 1.0, 0.0, 0.0, 1.0, 0.0, 0.0, 0.06942, 0.05039, 0.06942, 0.9496, 0.0, 0.0, 1.0, 0.0, 0.9306, 0.05039, 0.06942, 0.05039, 1.0, 0.0, 1.0, 1.0, 0.9306, 0.9496, 0.9306, 0.05039, 1.0, 1.0, 0.0, 1.0, 0.06942, 0.9496, 0.9306, 0.9496, 0.0, 1.0, 0.0, 0.0, 0.0, 0.0, 0.0, 1.0, 0.1765, 0.1561, 0.1765, 0.8439, 0.06942, 0.9496, 0.06942, 0.05039, 0.8235, 0.1561, 0.1765, 0.1561, 0.06942, 0.05039, 0.9306, 0.05039, 0.8235, 0.8439, 0.8235, 0.1561, 0.9306, 0.05039, 0.9306, 0.9496, 0.1765, 0.8439, 0.8235, 0.8439, 0.9306, 0.9496, 0.06942, 0.9496, 0.1765, 0.1561, 0.1765, 0.8439, 0.06942, 0.9496, 0.06942, 0.05039, 0.8235, 0.1561, 0.1765, 0.1561, 0.06942, 0.05039, 0.9306, 0.05039, 0.8235, 0.8439, 0.8235, 0.1561, 0.9306, 0.05039, 0.9306, 0.9496, 0.1765, 0.8439, 0.8235, 0.8439, 0.9306, 0.9496, 0.06942, 0.9496, 0.1765, 0.1561, 0.8235, 0.1561, 0.8235, 0.8439, 0.1765, 0.8439, 0.1765, 0.1561, 0.8235, 0.1561, 0.8235, 0.8439, 0.1765, 0.8439, 0.8235, 0.1561, 0.8235, 0.8439, 0.8235, 0.8439, 0.8235, 0.1561, 0.1765, 0.8439, 0.1765, 0.1561, 0.1765, 0.1561, 0.1765, 0.8439, 0.8235, 0.8439, 0.1765, 0.8439, 0.1765, 0.8439, 0.8235, 0.8439, 0.1765, 0.1561, 0.8235, 0.1561, 0.8235, 0.1561, 0.1765, 0.1561, 0.8235, 0.8439, 0.1765, 0.8439, 0.1765, 0.8439, 0.8235, 0.8439, 0.1765, 0.1561, 0.8235, 0.1561, 0.8235, 0.1561, 0.1765, 0.1561])
me_plane_005.materials.append(mat_sy_steel_mat)
me_plane_005.materials.append(mat_sy_alum_shiny)
me_plane_005.materials.append(mat_sy_dark_annodized_matte)
me_plane_005.use_remesh_fix_poles = True
me_plane_005.use_remesh_preserve_attributes = False
me_plane_005.update()

# ---- objects
ob_greeble_btm14_001 = bpy.data.objects.new('greeble_btm14.001', me_plane_005)

# ---- transforms, parenting, visibility, modifiers, constraints
ob_greeble_btm14_001.location = (0.0, 0.0, 0.0)
ob_greeble_btm14_001.lineart.crease_threshold = 0.0

# ---- collection membership
scene.collection.objects.link(ob_greeble_btm14_001)

# ---- scene / render settings (as saved in the file)
scene.frame_start = 1; scene.frame_end = 250; scene.frame_set(1)
scene.render.engine = 'BLENDER_EEVEE_NEXT'
scene.render.image_settings.exr_codec = 'NONE'
scene.render.simplify_subdivision_render = 0
scene.render.simplify_child_particles_render = 0.0
scene.cycles.sampling_pattern = 'TABULATED_SOBOL'
scene.cycles.use_light_tree = False
scene.view_settings.view_transform = 'Filmic'
bpy.context.view_layer.update()

# ---- added for rendering (the .blend has no active camera and no usable light): camera, sun + grey world if the file has none
cam_auto = bpy.data.cameras.new('AutoCamera')
cam_auto.lens = 50.0
cam_auto.sensor_width = 36.0
cam_auto.clip_end = 1000.0
ob_auto_camera = bpy.data.objects.new('AutoCamera', cam_auto)
scene.collection.objects.link(ob_auto_camera)
ob_auto_camera.location = (6.14004, -7.36804, 4.97821)
ob_auto_camera.rotation_euler = (1.09748, -7.21219e-08, 0.694738)
scene.camera = ob_auto_camera
light_auto_sun = bpy.data.lights.new('AutoSun', 'SUN')
light_auto_sun.energy = 3.0
light_auto_sun.angle = 0.0523599
ob_auto_sun = bpy.data.objects.new('AutoSun', light_auto_sun)
scene.collection.objects.link(ob_auto_sun)
ob_auto_sun.rotation_euler = (0.872665, 0.174533, 0.523599)
if scene.world is None:
    world_auto = bpy.data.worlds.new('AutoWorld')
    world_auto.color = (0.3, 0.3, 0.3)
    scene.world = world_auto
bpy.context.view_layer.update()
